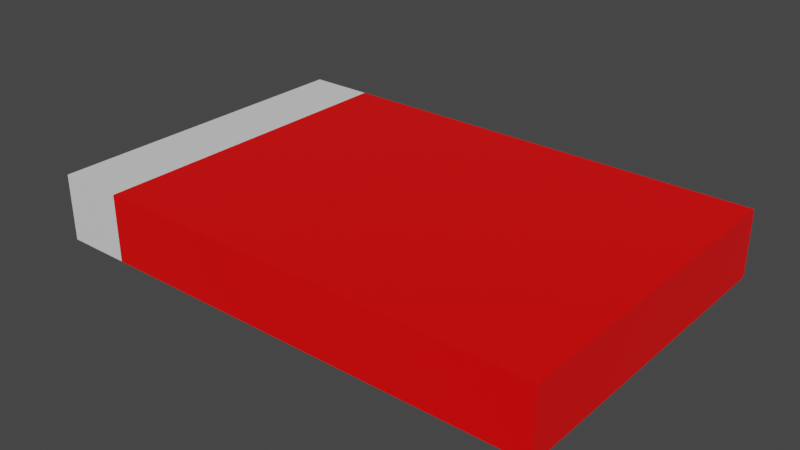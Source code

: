 # Source: Bed.blend  (saved by Blender 2.91.10; exported with 4.5.12 LTS)
import bpy
from mathutils import Matrix  # noqa: F401  (used for matrix-valued properties, if any)

bpy.ops.wm.read_factory_settings(use_empty=True)
scene = bpy.context.scene
scene.name = 'Scene'

# ---- collections
col_collection = bpy.data.collections.new('Collection'); scene.collection.children.link(col_collection)

# ---- materials (node trees are filled in below, after node groups)
mat_material = bpy.data.materials.new('Material')
mat_material.alpha_threshold = 0.0
mat_material.use_transparent_shadow = False
mat_material.line_color = (0.0, 0.0, 0.0, 1.0)
mat_material_002 = bpy.data.materials.new('Material.002')
mat_material_002.use_transparent_shadow = False

# ---- material node trees
mat_material.use_nodes = True; mat_material.node_tree.nodes.clear()
_N = mat_material.node_tree.nodes; _L = mat_material.node_tree.links
n0 = _N.new('ShaderNodeOutputMaterial'); n0.name = 'Material Output'; n0.location = (300, 300)
n1 = _N.new('ShaderNodeBsdfPrincipled'); n1.name = 'Principled BSDF'; n1.location = (10, 300)
n1.distribution = 'GGX'
n1.subsurface_method = 'BURLEY'
n1.inputs[0].default_value = (1.0, 0.0, 0.0, 1.0)
n1.inputs[2].default_value = 0.4
n1.inputs[3].default_value = 1.45
n1.inputs[27].default_value = (0.0, 0.0, 0.0, 1.0)
n1.inputs[28].default_value = 1.0
_L.new(n1.outputs[0], n0.inputs[0])
n0.is_active_output = True
mat_material_002.use_nodes = True; mat_material_002.node_tree.nodes.clear()
_N = mat_material_002.node_tree.nodes; _L = mat_material_002.node_tree.links
n0 = _N.new('ShaderNodeBsdfPrincipled'); n0.name = 'Principled BSDF'; n0.location = (10, 300)
n0.distribution = 'GGX'
n0.subsurface_method = 'BURLEY'
n0.inputs[3].default_value = 1.45
n0.inputs[27].default_value = (0.0, 0.0, 0.0, 1.0)
n0.inputs[28].default_value = 1.0
n1 = _N.new('ShaderNodeOutputMaterial'); n1.name = 'Material Output'; n1.location = (300, 300)
_L.new(n0.outputs[0], n1.inputs[0])
n1.is_active_output = True

# ---- world
world_world = bpy.data.worlds.new('World'); scene.world = world_world
world_world.use_nodes = True; world_world.node_tree.nodes.clear()
_N = world_world.node_tree.nodes; _L = world_world.node_tree.links
n0 = _N.new('ShaderNodeOutputWorld'); n0.name = 'World Output'; n0.location = (300, 300)
n1 = _N.new('ShaderNodeBackground'); n1.name = 'Background'; n1.location = (10, 300)
n1.inputs[0].default_value = (0.05088, 0.05088, 0.05088, 1.0)
_L.new(n1.outputs[0], n0.inputs[0])
n0.is_active_output = True
world_world.color = (0.05088, 0.05088, 0.05088)
world_world.use_sun_shadow = False
world_world.sun_shadow_jitter_overblur = 0.0

# ---- meshes
me_cube = bpy.data.meshes.new('Cube')
me_cube.from_pydata([(1.0, 1.0, 1.0), (1.0, 1.0, -1.0), (1.0, -1.0, 1.0), (1.0, -1.0, -1.0), (-1.0, 1.0, 1.0), (-1.0, 1.0, -1.0), (-1.0, -1.0, 1.0), (-1.0, -1.0, -1.0)], [], [(0, 4, 6, 2), (3, 2, 6, 7), (7, 6, 4, 5), (5, 1, 3, 7), (1, 0, 2, 3), (5, 4, 0, 1)])
_uv = me_cube.uv_layers.new(name='UVMap')
_uv.uv.foreach_set('vector', [0.625, 0.5, 0.875, 0.5, 0.875, 0.75, 0.625, 0.75, 0.375, 0.75, 0.625, 0.75, 0.625, 1.0, 0.375, 1.0, 0.375, 0.0, 0.625, 0.0, 0.625, 0.25, 0.375, 0.25, 0.125, 0.5, 0.375, 0.5, 0.375, 0.75, 0.125, 0.75, 0.375, 0.5, 0.625, 0.5, 0.625, 0.75, 0.375, 0.75, 0.375, 0.25, 0.625, 0.25, 0.625, 0.5, 0.375, 0.5])
_ca = me_cube.color_attributes.new('Col', 'BYTE_COLOR', 'CORNER')
_ca.data.foreach_set('color', [1.0, 1.0, 1.0, 1.0, 1.0, 1.0, 1.0, 1.0, 1.0, 1.0, 1.0, 1.0, 1.0, 1.0, 1.0, 1.0, 1.0, 1.0, 1.0, 1.0, 1.0, 1.0, 1.0, 1.0, 1.0, 1.0, 1.0, 1.0, 1.0, 1.0, 1.0, 1.0, 1.0, 1.0, 1.0, 1.0, 1.0, 1.0, 1.0, 1.0, 1.0, 1.0, 1.0, 1.0, 1.0, 1.0, 1.0, 1.0, 1.0, 1.0, 1.0, 1.0, 1.0, 1.0, 1.0, 1.0, 1.0, 1.0, 1.0, 1.0, 1.0, 1.0, 1.0, 1.0, 1.0, 1.0, 1.0, 1.0, 1.0, 1.0, 1.0, 1.0, 1.0, 1.0, 1.0, 1.0, 1.0, 1.0, 1.0, 1.0, 1.0, 1.0, 1.0, 1.0, 1.0, 1.0, 1.0, 1.0, 1.0, 1.0, 1.0, 1.0, 1.0, 1.0, 1.0, 1.0])
me_cube.materials.append(mat_material)
me_cube.use_remesh_preserve_volume = False
me_cube.use_remesh_preserve_attributes = False
me_cube.use_mirror_vertex_groups = False
me_cube.update()
me_cube_002 = bpy.data.meshes.new('Cube.002')
me_cube_002.from_pydata([(1.0, 1.0, 1.0), (1.0, 1.0, -1.0), (1.0, -1.0, 1.0), (1.0, -1.0, -1.0), (-1.0, 1.0, 1.0), (-1.0, 1.0, -1.0), (-1.0, -1.0, 1.0), (-1.0, -1.0, -1.0)], [], [(0, 4, 6, 2), (3, 2, 6, 7), (7, 6, 4, 5), (5, 1, 3, 7), (1, 0, 2, 3), (5, 4, 0, 1)])
_uv = me_cube_002.uv_layers.new(name='UVMap')
_uv.uv.foreach_set('vector', [0.625, 0.5, 0.875, 0.5, 0.875, 0.75, 0.625, 0.75, 0.375, 0.75, 0.625, 0.75, 0.625, 1.0, 0.375, 1.0, 0.375, 0.0, 0.625, 0.0, 0.625, 0.25, 0.375, 0.25, 0.125, 0.5, 0.375, 0.5, 0.375, 0.75, 0.125, 0.75, 0.375, 0.5, 0.625, 0.5, 0.625, 0.75, 0.375, 0.75, 0.375, 0.25, 0.625, 0.25, 0.625, 0.5, 0.375, 0.5])
_ca = me_cube_002.color_attributes.new('Col', 'BYTE_COLOR', 'CORNER')
_ca.data.foreach_set('color', [1.0, 1.0, 1.0, 1.0, 1.0, 1.0, 1.0, 1.0, 1.0, 1.0, 1.0, 1.0, 1.0, 1.0, 1.0, 1.0, 1.0, 1.0, 1.0, 1.0, 1.0, 1.0, 1.0, 1.0, 1.0, 1.0, 1.0, 1.0, 1.0, 1.0, 1.0, 1.0, 1.0, 1.0, 1.0, 1.0, 1.0, 1.0, 1.0, 1.0, 1.0, 1.0, 1.0, 1.0, 1.0, 1.0, 1.0, 1.0, 1.0, 1.0, 1.0, 1.0, 1.0, 1.0, 1.0, 1.0, 1.0, 1.0, 1.0, 1.0, 1.0, 1.0, 1.0, 1.0, 1.0, 1.0, 1.0, 1.0, 1.0, 1.0, 1.0, 1.0, 1.0, 1.0, 1.0, 1.0, 1.0, 1.0, 1.0, 1.0, 1.0, 1.0, 1.0, 1.0, 1.0, 1.0, 1.0, 1.0, 1.0, 1.0, 1.0, 1.0, 1.0, 1.0, 1.0, 1.0])
me_cube_002.materials.append(mat_material_002)
me_cube_002.use_remesh_preserve_volume = False
me_cube_002.use_remesh_preserve_attributes = False
me_cube_002.use_mirror_vertex_groups = False
me_cube_002.update()

# ---- objects
ob_cube = bpy.data.objects.new('Cube', me_cube)
ob_cube_001 = bpy.data.objects.new('Cube.001', me_cube_002)

# ---- transforms, parenting, visibility, modifiers, constraints
ob_cube.location = (0.0, 0.0, 0.0)
ob_cube.scale = (2.0, 1.5, 0.3)
ob_cube.lock_rotations_4d = False
ob_cube.empty_display_type = 'ARROWS'
ob_cube.lineart.crease_threshold = 0.0
ob_cube_001.location = (-2.3, 0.0, 0.0)
ob_cube_001.scale = (0.3, 1.5, 0.3)
ob_cube_001.lock_rotations_4d = False
ob_cube_001.empty_display_type = 'ARROWS'
ob_cube_001.lineart.crease_threshold = 0.0

# ---- collection membership
col_collection.objects.link(ob_cube)
col_collection.objects.link(ob_cube_001)

# ---- scene / render settings (as saved in the file)
scene.frame_start = 1; scene.frame_end = 250; scene.frame_set(1)
scene.render.engine = 'BLENDER_EEVEE_NEXT'
scene.cycles.use_denoising = False
scene.cycles.samples = 128
scene.cycles.sampling_pattern = 'TABULATED_SOBOL'
scene.cycles.use_adaptive_sampling = False
scene.cycles.use_light_tree = False
scene.view_settings.view_transform = 'Filmic'
bpy.context.view_layer.update()

# ---- added for rendering (the .blend has no active camera and no usable light): camera, sun
cam_auto = bpy.data.cameras.new('AutoCamera')
cam_auto.lens = 50.0
cam_auto.sensor_width = 36.0
cam_auto.clip_end = 1000.0
ob_auto_camera = bpy.data.objects.new('AutoCamera', cam_auto)
scene.collection.objects.link(ob_auto_camera)
ob_auto_camera.location = (4.81139, -6.13367, 4.08912)
ob_auto_camera.rotation_euler = (1.09748, -7.21219e-08, 0.694738)
scene.camera = ob_auto_camera
light_auto_sun = bpy.data.lights.new('AutoSun', 'SUN')
light_auto_sun.energy = 3.0
light_auto_sun.angle = 0.0523599
ob_auto_sun = bpy.data.objects.new('AutoSun', light_auto_sun)
scene.collection.objects.link(ob_auto_sun)
ob_auto_sun.rotation_euler = (0.872665, 0.174533, 0.523599)
bpy.context.view_layer.update()
